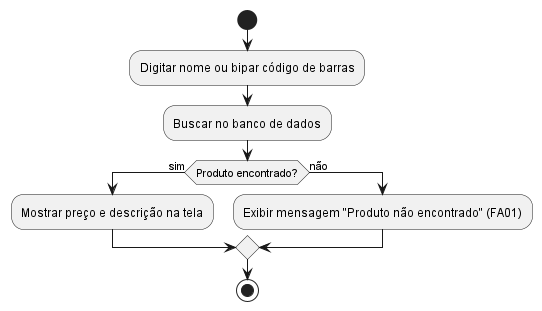

The diagram above was rendered by PlantUML. Its source (embedded in the PNG):
@startuml uc02_consultar_produto
start
:Digitar nome ou bipar código de barras;
:Buscar no banco de dados;
if (Produto encontrado?) then (sim)
  :Mostrar preço e descrição na tela;
else (não)
  :Exibir mensagem "Produto não encontrado" (FA01);
endif
stop
@enduml